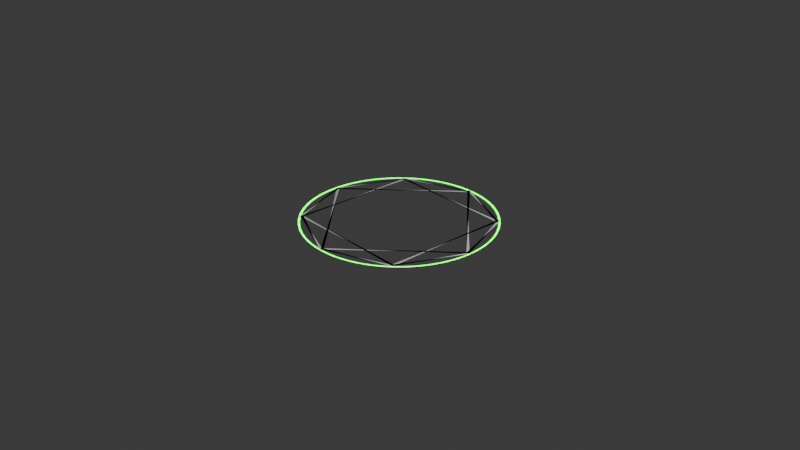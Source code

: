 # Source: magic_circle.blend  (saved by Blender 5.2.44; exported with 4.5.12 LTS)
import bpy
from mathutils import Matrix  # noqa: F401  (used for matrix-valued properties, if any)

bpy.ops.wm.read_factory_settings(use_empty=True)
scene = bpy.context.scene
scene.name = 'Scene'

# ---- collections
col_collection = bpy.data.collections.new('Collection'); scene.collection.children.link(col_collection)

# ---- materials (node trees are filled in below, after node groups)
mat_line = bpy.data.materials.new('line')
mat_line.surface_render_method = 'BLENDED'
mat_line.blend_method = 'BLEND'

# ---- node groups
ng_nodegroup = bpy.data.node_groups.new('NodeGroup', 'GeometryNodeTree')
_s = ng_nodegroup.interface.new_socket(name='Mesh', in_out='OUTPUT', socket_type='NodeSocketGeometry')
_s = ng_nodegroup.interface.new_socket(name='Resolution', in_out='INPUT', socket_type='NodeSocketInt')
_s.default_value = 32
_s.min_value = 3
_s.max_value = 512
_s.description = 'Number of points on the circle'
_s = ng_nodegroup.interface.new_socket(name='Radius', in_out='INPUT', socket_type='NodeSocketFloat')
_s.subtype = 'DISTANCE'
_s.default_value = 1.0
_s.min_value = 0.0
_s.description = 'Distance of the points from the origin'
_N = ng_nodegroup.nodes; _L = ng_nodegroup.links
n0 = _N.new('GeometryNodeCurvePrimitiveCircle'); n0.name = 'Curve Circle'; n0.location = (-60, 533)
n1 = _N.new('GeometryNodeCurveToMesh'); n1.name = 'Curve to Mesh'; n1.location = (423, 223)
n1.inputs[2].default_value = 0.2
n2 = _N.new('GeometryNodeCurvePrimitiveLine'); n2.name = 'Curve Line'; n2.location = (-286, 173)
n2.inputs[0].default_value = (0.02, 0.0, 0.0)
n2.inputs[1].default_value = (0.02, 0.0, 1.0)
n3 = _N.new('GeometryNodeCurvePrimitiveLine'); n3.name = 'Curve Line.001'; n3.location = (-303, -126)
n3.inputs[0].default_value = (0.0, 0.02, 0.0)
n3.inputs[1].default_value = (0.0, 0.02, 1.0)
n4 = _N.new('GeometryNodeJoinGeometry'); n4.name = 'Join Geometry'; n4.location = (220, 41)
n5 = _N.new('GeometryNodeStoreNamedAttribute'); n5.name = 'Store Named Attribute'; n5.location = (-52, 239)
n5.width = 160
n5.inputs[2].default_value = 'x'
n6 = _N.new('GeometryNodeSplineParameter'); n6.name = 'Spline Parameter'; n6.location = (-53, 33)
n7 = _N.new('GeometryNodeStoreNamedAttribute'); n7.name = 'Store Named Attribute.001'; n7.location = (-41, -118)
n7.width = 160
n7.inputs[2].default_value = 'y'
n8 = _N.new('GeometryNodeSplineParameter'); n8.name = 'Spline Parameter.001'; n8.location = (-50, -355)
n9 = _N.new('NodeGroupOutput'); n9.name = 'Group Output'; n9.location = (589, 554)
n10 = _N.new('NodeGroupInput'); n10.name = 'Group Input'; n10.location = (-512, 436)
_L.new(n0.outputs[0], n1.inputs[0])
_L.new(n5.outputs[0], n4.inputs[0])
_L.new(n4.outputs[0], n1.inputs[1])
_L.new(n2.outputs[0], n5.inputs[0])
_L.new(n6.outputs[0], n5.inputs[3])
_L.new(n8.outputs[0], n7.inputs[3])
_L.new(n3.outputs[0], n7.inputs[0])
_L.new(n7.outputs[0], n4.inputs[0])
_L.new(n1.outputs[0], n9.inputs[0])
_L.new(n10.outputs[0], n0.inputs[0])
_L.new(n10.outputs[1], n0.inputs[4])
n9.is_active_output = True
ng_geometry_nodes = bpy.data.node_groups.new('Geometry Nodes', 'GeometryNodeTree')
_s = ng_geometry_nodes.interface.new_socket(name='Geometry', in_out='OUTPUT', socket_type='NodeSocketGeometry')
_s = ng_geometry_nodes.interface.new_socket(name='Geometry', in_out='INPUT', socket_type='NodeSocketGeometry')
ng_geometry_nodes.is_modifier = True
_N = ng_geometry_nodes.nodes; _L = ng_geometry_nodes.links
n0 = _N.new('NodeGroupOutput'); n0.name = 'Group Output'; n0.location = (1060, 131)
n1 = _N.new('GeometryNodeSetMaterial'); n1.name = 'Set Material'; n1.location = (368, 142)
n1.inputs[2].default_value = mat_line
n2 = _N.new('GeometryNodeGroup'); n2.name = 'Group'; n2.location = (4, 141)
n2.node_tree = ng_nodegroup
n2.inputs[0].default_value = 50
n2.inputs[1].default_value = 1.0
n3 = _N.new('GeometryNodeCurveStar'); n3.name = 'Star'; n3.location = (156, -33)
n3.inputs[2].default_value = 1.0
n3.inputs[3].default_value = 5.084
n4 = _N.new('GeometryNodeJoinGeometry'); n4.name = 'Join Geometry'; n4.location = (875, 108)
n5 = _N.new('GeometryNodeCurveToMesh'); n5.name = 'Curve to Mesh'; n5.location = (971, -217)
n5.inputs[2].default_value = 0.03
n6 = _N.new('GeometryNodeCurvePrimitiveLine'); n6.name = 'Curve Line'; n6.location = (262, -267)
n6.inputs[0].default_value = (0.04, 0.0, 0.0)
n6.inputs[1].default_value = (-0.04, 0.0, 1.0)
n7 = _N.new('GeometryNodeCurvePrimitiveLine'); n7.name = 'Curve Line.001'; n7.location = (245, -566)
n7.inputs[0].default_value = (0.0, 0.0, 0.01)
n7.inputs[1].default_value = (0.0, 0.0, 0.01)
n8 = _N.new('GeometryNodeJoinGeometry'); n8.name = 'Join Geometry.001'; n8.location = (768, -399)
n9 = _N.new('GeometryNodeStoreNamedAttribute'); n9.name = 'Store Named Attribute'; n9.location = (494, -221)
n9.width = 160
n9.inputs[2].default_value = 'x'
n10 = _N.new('GeometryNodeSplineParameter'); n10.name = 'Spline Parameter'; n10.location = (495, -407)
n11 = _N.new('GeometryNodeStoreNamedAttribute'); n11.name = 'Store Named Attribute.001'; n11.location = (507, -558)
n11.width = 160
n11.inputs[2].default_value = 'y'
n12 = _N.new('GeometryNodeSplineParameter'); n12.name = 'Spline Parameter.001'; n12.location = (498, -795)
_L.new(n4.outputs[0], n0.inputs[0])
_L.new(n2.outputs[0], n1.inputs[0])
_L.new(n1.outputs[0], n4.inputs[0])
_L.new(n9.outputs[0], n8.inputs[0])
_L.new(n8.outputs[0], n5.inputs[1])
_L.new(n6.outputs[0], n9.inputs[0])
_L.new(n10.outputs[0], n9.inputs[3])
_L.new(n12.outputs[0], n11.inputs[3])
_L.new(n7.outputs[0], n11.inputs[0])
_L.new(n11.outputs[0], n8.inputs[0])
_L.new(n3.outputs[0], n5.inputs[0])
_L.new(n5.outputs[0], n4.inputs[0])
_L.new(n3.outputs[0], n4.inputs[0])
n0.is_active_output = True

# ---- material node trees
mat_line.use_nodes = True; mat_line.node_tree.nodes.clear()
_N = mat_line.node_tree.nodes; _L = mat_line.node_tree.links
n0 = _N.new('ShaderNodeOutputMaterial'); n0.name = 'Material Output'; n0.location = (1146, 75)
n1 = _N.new('ShaderNodeAttribute'); n1.name = 'Attribute'; n1.location = (22, 136)
n1.attribute_name = 'x'
n2 = _N.new('ShaderNodeAttribute'); n2.name = 'Attribute.001'; n2.location = (16, -86)
n2.attribute_name = 'y'
n3 = _N.new('ShaderNodeValToRGB'); n3.name = 'Color Ramp'; n3.location = (277, 140)
while len(n3.color_ramp.elements) > 1: n3.color_ramp.elements.remove(n3.color_ramp.elements[-1])
n3.color_ramp.elements[0].position = 0.0; n3.color_ramp.elements[0].color = (0.0, 0.0, 0.0, 1.0)
_e = n3.color_ramp.elements.new(1.0); _e.color = (1.0, 1.0, 1.0, 1.0)
n4 = _N.new('ShaderNodeValToRGB'); n4.name = 'Color Ramp.001'; n4.location = (301, -90)
while len(n4.color_ramp.elements) > 1: n4.color_ramp.elements.remove(n4.color_ramp.elements[-1])
n4.color_ramp.elements[0].position = 0.0; n4.color_ramp.elements[0].color = (0.0, 0.0, 0.0, 1.0)
_e = n4.color_ramp.elements.new(1.0); _e.color = (1.0, 1.0, 1.0, 1.0)
n5 = _N.new('ShaderNodeMath'); n5.name = 'Math'; n5.location = (628, 113)
n6 = _N.new('ShaderNodeBsdfTransparent'); n6.name = 'Transparent BSDF'; n6.location = (673, -60)
n7 = _N.new('ShaderNodeEmission'); n7.name = 'Emission'; n7.location = (688, -162)
n7.inputs[0].default_value = (0.0, 1.0, 0.001842, 1.0)
n7.inputs[1].default_value = 7.0
n8 = _N.new('ShaderNodeMixShader'); n8.name = 'Mix Shader'; n8.location = (896, 95)
_L.new(n1.outputs[2], n3.inputs[0])
_L.new(n2.outputs[2], n4.inputs[0])
_L.new(n3.outputs[0], n5.inputs[0])
_L.new(n4.outputs[0], n5.inputs[1])
_L.new(n6.outputs[0], n8.inputs[1])
_L.new(n7.outputs[0], n8.inputs[2])
_L.new(n8.outputs[0], n0.inputs[0])
_L.new(n5.outputs[0], n8.inputs[0])
n0.is_active_output = True

# ---- world
world_world = bpy.data.worlds.new('World'); scene.world = world_world
world_world.use_nodes = True; world_world.node_tree.nodes.clear()
_N = world_world.node_tree.nodes; _L = world_world.node_tree.links
n0 = _N.new('ShaderNodeOutputWorld'); n0.name = 'World Output'; n0.location = (200, 100)
n1 = _N.new('ShaderNodeBackground'); n1.name = 'Background'; n1.location = (-200, 100)
n1.inputs[0].default_value = (0.05088, 0.05088, 0.05088, 1.0)
_L.new(n1.outputs[0], n0.inputs[0])
n0.is_active_output = True
world_world.color = (0.05088, 0.05088, 0.05088)
world_world.sun_shadow_jitter_overblur = 0.0

# ---- cameras
cam_camera = bpy.data.cameras.new('Camera')
cam_camera.clip_end = 100.0
cam_camera.ortho_scale = 7.314

# ---- lights
light_light = bpy.data.lights.new('Light', 'POINT')
light_light.energy = 1000.0
light_light.shadow_soft_size = 0.1

# ---- meshes
me_plane = bpy.data.meshes.new('Plane')
me_plane.from_pydata([(-1.0, -1.0, 0.0), (1.0, -1.0, 0.0), (-1.0, 1.0, 0.0), (1.0, 1.0, 0.0)], [], [(0, 1, 3, 2)])
_uv = me_plane.uv_layers.new(name='UVMap')
_uv.uv.foreach_set('vector', [0.0, 0.0, 1.0, 0.0, 1.0, 1.0, 0.0, 1.0])
me_plane.materials.append(mat_line)
me_plane.update()

# ---- objects
ob_light = bpy.data.objects.new('Light', light_light)
ob_camera = bpy.data.objects.new('Camera', cam_camera)
ob_plane = bpy.data.objects.new('Plane', me_plane)

# ---- transforms, parenting, visibility, modifiers, constraints
ob_light.location = (4.076, 1.005, 5.904)
ob_light.rotation_euler = (0.6503, 0.05522, 1.866)
ob_light.lock_rotations_4d = False
ob_light.empty_display_type = 'ARROWS'
ob_light.color = (0.0, 0.0, 0.0, 0.0)
ob_light.lineart.crease_threshold = 0.0
ob_camera.location = (7.359, -6.926, 4.958)
ob_camera.rotation_euler = (1.109, 0.0, 0.8149)
ob_camera.lock_rotations_4d = False
ob_camera.empty_display_type = 'ARROWS'
ob_camera.color = (0.0, 0.0, 0.0, 0.0)
ob_camera.display_type = 'WIRE'
ob_camera.lineart.crease_threshold = 0.0
ob_plane.location = (0.0, 0.0, 0.0)
_m = ob_plane.modifiers.new('GeometryNodes', 'NODES')
_m.node_group = ng_geometry_nodes

# ---- collection membership
col_collection.objects.link(ob_light)
col_collection.objects.link(ob_camera)
col_collection.objects.link(ob_plane)

# ---- scene / render settings (as saved in the file)
scene.camera = ob_camera
scene.frame_start = 1; scene.frame_end = 250; scene.frame_set(35)
scene.render.engine = 'BLENDER_EEVEE_NEXT'
scene.render.bake_bias = 0.0
scene.render.bake_samples = 0
scene.render.compositor_device = 'GPU'
scene.eevee.use_volume_custom_range = False
scene.eevee.fast_gi_thickness_near = 0.1
scene.eevee.fast_gi_thickness_far = 0.0
scene.eevee.ray_tracing_options.screen_trace_thickness = 0.1
bpy.context.view_layer.update()
